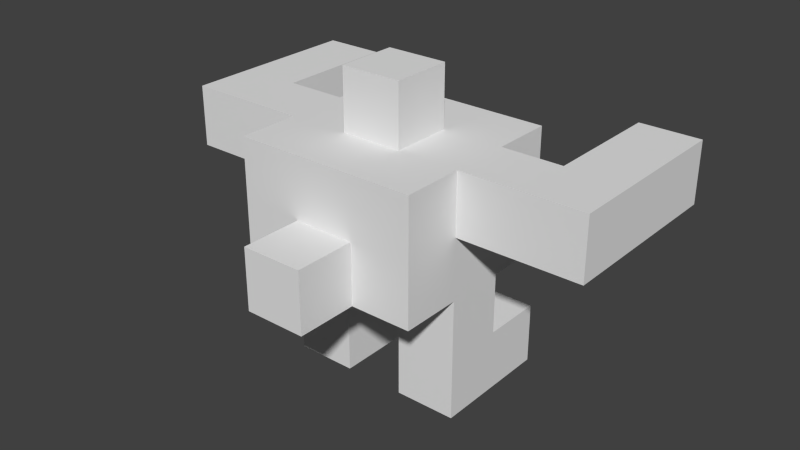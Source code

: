 # Source: Player.blend  (saved by Blender 2.61.0; exported with 4.5.12 LTS)
import bpy
from mathutils import Matrix  # noqa: F401  (used for matrix-valued properties, if any)

bpy.ops.wm.read_factory_settings(use_empty=True)
scene = bpy.context.scene
scene.name = 'Scene'

# ---- collections
col_collection_1 = bpy.data.collections.new('Collection 1'); scene.collection.children.link(col_collection_1)

# ---- world
world_world = bpy.data.worlds.new('World'); scene.world = world_world
world_world.color = (0.05088, 0.05088, 0.05088)
world_world.use_sun_shadow = False
world_world.sun_shadow_jitter_overblur = 0.0
world_world.cycles.sampling_method = 'MANUAL'
world_world.cycles.sample_map_resolution = 256

# ---- meshes
me_cube = bpy.data.meshes.new('Cube')
me_cube.from_pydata([(3.0, 1.0, 2.0), (3.0, -1.0, 2.0), (1.0, -1.0, 2.0), (1.0, 1.0, 2.0), (3.0, 1.0, 4.0), (3.0, -1.0, 4.0), (1.0, -1.0, 4.0), (1.0, 1.0, 4.0), (3.0, 1.0, 6.0), (3.0, -1.0, 6.0), (-1.0, -1.0, 4.0), (-1.0, 1.0, 4.0), (-3.0, -1.0, 4.0), (-3.0, 1.0, 4.0), (-3.0, 1.0, 6.0), (-3.0, -1.0, 6.0), (-3.0, 1.0, 2.0), (-1.0, 1.0, 2.0), (-3.0, -1.0, 2.0), (-1.0, -1.0, 2.0), (-1.0, 3.0, 6.0), (-3.0, 3.0, 6.0), (-3.0, 3.0, 4.0), (-1.0, 3.0, 4.0), (1.0, 3.0, 4.0), (1.0, 3.0, 6.0), (3.0, 3.0, 6.0), (3.0, 3.0, 4.0), (-3.0, -3.0, 6.0), (-3.0, -3.0, 4.0), (-1.0, -3.0, 6.0), (-1.0, -3.0, 4.0), (1.0, -3.0, 4.0), (1.0, -3.0, 6.0), (3.0, -3.0, 6.0), (3.0, -3.0, 4.0), (-1.0, 1.0, 0.0), (-1.0, -1.0, 0.0), (-3.0, -1.0, 0.0), (-3.0, 1.0, 0.0), (1.0, -1.0, 0.0), (1.0, 1.0, 0.0), (3.0, 1.0, 0.0), (3.0, -1.0, 0.0), (3.0, 3.0, 0.0), (1.0, 3.0, 0.0), (3.0, 3.0, 2.0), (1.0, 3.0, 2.0), (-1.0, 3.0, 0.0), (-3.0, 3.0, 0.0), (-3.0, 3.0, 2.0), (-1.0, 3.0, 2.0), (3.0, -3.0, 8.0), (3.0, -1.0, 8.0), (1.0, -3.0, 8.0), (-1.0, -3.0, 8.0), (-3.0, -3.0, 8.0), (-3.0, -1.0, 8.0), (1.0, 3.0, 8.0), (3.0, 3.0, 8.0), (3.0, 1.0, 8.0), (-1.0, 3.0, 8.0), (-3.0, 1.0, 8.0), (-3.0, 3.0, 8.0), (1.0, -1.0, 8.0), (-1.0, -1.0, 8.0), (1.0, 1.0, 8.0), (-1.0, 1.0, 8.0), (5.0, -1.0, 8.0), (5.0, 1.0, 8.0), (5.0, 1.0, 6.0), (5.0, -1.0, 6.0), (-5.0, 1.0, 8.0), (-5.0, -1.0, 8.0), (-5.0, 1.0, 6.0), (-5.0, -1.0, 6.0), (7.0, -1.0, 6.0), (7.0, 1.0, 6.0), (7.0, -1.0, 8.0), (7.0, 1.0, 8.0), (7.0, 3.0, 6.0), (7.0, 3.0, 8.0), (5.0, 3.0, 8.0), (5.0, 3.0, 6.0), (5.0, 5.0, 8.0), (5.0, 5.0, 6.0), (7.0, 5.0, 6.0), (7.0, 5.0, 8.0), (-7.0, 1.0, 6.0), (-7.0, -1.0, 6.0), (-7.0, -1.0, 8.0), (-7.0, 1.0, 8.0), (-5.0, 3.0, 8.0), (-7.0, 3.0, 8.0), (-7.0, 3.0, 6.0), (-5.0, 3.0, 6.0), (-5.0, 5.0, 8.0), (-5.0, 5.0, 6.0), (-7.0, 5.0, 6.0), (-7.0, 5.0, 8.0), (1.0, 1.0, 10.0), (1.0, -1.0, 10.0), (-1.0, 1.0, 10.0), (-1.0, -1.0, 10.0), (1.0, -5.0, 4.0), (1.0, -5.0, 6.0), (-1.0, -5.0, 6.0), (-1.0, -5.0, 4.0)], [], [(0, 4, 5, 1), (1, 5, 6, 2), (2, 6, 7, 3), (4, 0, 3, 7), (5, 4, 8, 9), (7, 6, 10, 11), (13, 12, 15, 14), (13, 11, 17, 16), (12, 13, 16, 18), (10, 12, 18, 19), (11, 10, 19, 17), (13, 14, 21, 22), (11, 13, 22, 23), (7, 11, 23, 24), (8, 4, 27, 26), (4, 7, 24, 27), (20, 23, 22, 21), (25, 24, 23, 20), (27, 24, 25, 26), (15, 12, 29, 28), (12, 10, 31, 29), (10, 6, 32, 31), (5, 9, 34, 35), (6, 5, 35, 32), (31, 30, 28, 29), (32, 35, 34, 33), (17, 19, 37, 36), (19, 18, 38, 37), (18, 16, 39, 38), (2, 3, 41, 40), (0, 1, 43, 42), (1, 2, 40, 43), (36, 37, 38, 39), (42, 43, 40, 41), (42, 41, 45, 44), (0, 42, 44, 46), (41, 3, 47, 45), (36, 39, 49, 48), (39, 16, 50, 49), (17, 36, 48, 51), (16, 17, 51, 50), (3, 0, 46, 47), (47, 46, 44, 45), (50, 51, 48, 49), (34, 9, 53, 52), (33, 34, 52, 54), (30, 33, 54, 55), (28, 30, 55, 56), (15, 28, 56, 57), (26, 25, 58, 59), (8, 26, 59, 60), (25, 20, 61, 58), (21, 14, 62, 63), (20, 21, 63, 61), (53, 64, 54, 52), (64, 65, 55, 54), (65, 57, 56, 55), (66, 60, 59, 58), (67, 66, 58, 61), (62, 67, 61, 63), (65, 67, 62, 57), (60, 66, 64, 53), (60, 53, 68, 69), (8, 60, 69, 70), (53, 9, 71, 68), (9, 8, 70, 71), (57, 62, 72, 73), (62, 14, 74, 72), (15, 57, 73, 75), (14, 15, 75, 74), (71, 70, 77, 76), (68, 71, 76, 78), (69, 68, 78, 79), (76, 77, 79, 78), (79, 77, 80, 81), (69, 79, 81, 82), (77, 70, 83, 80), (70, 69, 82, 83), (83, 82, 84, 85), (80, 83, 85, 86), (82, 81, 87, 84), (81, 80, 86, 87), (85, 84, 87, 86), (74, 75, 89, 88), (75, 73, 90, 89), (73, 72, 91, 90), (88, 89, 90, 91), (91, 72, 92, 93), (88, 91, 93, 94), (74, 88, 94, 95), (72, 74, 95, 92), (92, 95, 97, 96), (95, 94, 98, 97), (94, 93, 99, 98), (93, 92, 96, 99), (96, 97, 98, 99), (64, 66, 100, 101), (67, 65, 103, 102), (66, 67, 102, 100), (65, 64, 101, 103), (101, 100, 102, 103), (32, 33, 105, 104), (30, 31, 107, 106), (33, 30, 106, 105), (31, 32, 104, 107), (104, 105, 106, 107)])
me_cube.use_remesh_preserve_volume = False
me_cube.use_remesh_preserve_attributes = False
me_cube.use_mirror_vertex_groups = False
me_cube.update()
arm_armature = bpy.data.armatures.new('Armature')  # bones are not reproduced

# ---- objects
ob_armature = bpy.data.objects.new('Armature', arm_armature)
ob_player = bpy.data.objects.new('Player', me_cube)

# ---- transforms, parenting, visibility, modifiers, constraints
ob_armature.location = (0.0, 0.0, 2.0)
ob_armature.show_name = True
ob_armature.lineart.crease_threshold = 0.0
ob_player.parent = ob_armature
ob_player.matrix_parent_inverse = Matrix(((1.0, 0.0, 0.0, -0.0), (0.0, 1.0, 0.0, -0.0), (0.0, 0.0, 1.0, -2.0), (0.0, 0.0, 0.0, 1.0)))
ob_player.location = (0.0, 0.0, 0.0)
ob_player.scale = (0.5, 0.5, 0.5)
ob_player.lineart.crease_threshold = 0.0
_vg = ob_player.vertex_groups.new(name='Root')
for _i, _w in zip([20, 21, 23, 24, 25, 26, 27, 58, 59, 61], [0.182, 0.02521, 0.04491, 0.0499, 0.1822, 0.02292, 0.009443, 0.04629, 0.007511, 0.04389]): _vg.add([_i], _w, 'REPLACE')
_vg = ob_player.vertex_groups.new(name='Back')
for _i, _w in zip([20, 21, 23, 24, 25, 26, 27, 58, 59, 61], [0.182, 0.02521, 0.04491, 0.0499, 0.1822, 0.02292, 0.009443, 0.04629, 0.007511, 0.04389]): _vg.add([_i], _w, 'REPLACE')
_vg = ob_player.vertex_groups.new(name='Shoulder_L')
for _i, _w in zip([5, 8, 9, 20, 24, 25, 26, 27, 33, 34, 35, 52, 53, 54, 55, 56, 58, 59, 60, 61, 63, 64, 65, 66, 67, 68, 69, 71, 100, 101, 102, 103], [0.02289, 0.07225, 0.4042, 0.02688, 0.05899, 0.2252, 0.1093, 0.0604, 0.07304, 0.2072, 0.05454, 0.5705, 0.4892, 0.5476, 0.1265, 0.04537, 0.5432, 0.3727, 0.4657, 0.1284, 0.02241, 0.7701, 0.07247, 0.7901, 0.08047, 0.04512, 0.0255, 0.02773, 0.1426, 0.1385, 0.0258, 0.02343]): _vg.add([_i], _w, 'REPLACE')
_vg = ob_player.vertex_groups.new(name='Arm_L')
for _i, _w in zip([5, 8, 9, 26, 34, 35, 52, 53, 54, 58, 59, 60, 64, 66, 68, 69, 70, 71, 76, 77, 78, 79, 82], [0.02561, 0.07746, 0.4447, 0.03598, 0.1227, 0.02078, 0.1568, 0.4769, 0.03334, 0.03782, 0.1807, 0.4552, 0.03842, 0.02769, 0.8805, 0.7612, 0.1223, 0.8282, 0.4898, 0.06342, 0.4986, 0.1155, 0.06708]): _vg.add([_i], _w, 'REPLACE')
_vg = ob_player.vertex_groups.new(name='ForeArm_L')
for _i, _w in zip([8, 68, 69, 70, 71, 76, 77, 78, 79, 80, 81, 83], [0.05518, 0.05915, 0.1143, 0.7328, 0.1079, 0.4933, 0.8358, 0.4846, 0.7854, 0.08316, 0.0754, 0.07096]): _vg.add([_i], _w, 'REPLACE')
_vg = ob_player.vertex_groups.new(name='Hand_L')
for _i, _w in zip([69, 70, 77, 79, 80, 81, 82, 83, 84, 85, 86, 87], [0.07735, 0.07639, 0.09378, 0.09387, 0.9074, 0.9074, 0.906, 0.9059, 0.9804, 0.9806, 0.9806, 0.9808]): _vg.add([_i], _w, 'REPLACE')
_vg = ob_player.vertex_groups.new(name='Shoulder_R')
for _i, _w in zip([13, 14, 15, 20, 21, 22, 23, 25, 28, 30, 52, 54, 55, 56, 57, 58, 59, 61, 62, 63, 64, 65, 66, 67, 72, 73, 74, 100, 101, 102, 103], [0.02173, 0.4042, 0.06952, 0.2406, 0.2161, 0.07934, 0.06461, 0.03297, 0.07331, 0.05595, 0.01437, 0.1163, 0.5041, 0.3474, 0.4649, 0.138, 0.05357, 0.5828, 0.4894, 0.5813, 0.07882, 0.784, 0.07222, 0.7718, 0.03034, 0.03694, 0.01586, 0.02328, 0.02502, 0.1386, 0.1416]): _vg.add([_i], _w, 'REPLACE')
_vg = ob_player.vertex_groups.new(name='Arm_R')
for _i, _w in zip([13, 14, 15, 21, 22, 28, 55, 56, 57, 61, 62, 63, 65, 67, 72, 73, 74, 75, 88, 89, 90, 91, 95], [0.02106, 0.4408, 0.1309, 0.1057, 0.02638, 0.05064, 0.03977, 0.1852, 0.4601, 0.02722, 0.4434, 0.1437, 0.02932, 0.03293, 0.1483, 0.8292, 0.76, 0.8514, 0.1153, 0.4959, 0.4898, 0.06567, 0.06717]): _vg.add([_i], _w, 'REPLACE')
_vg = ob_player.vertex_groups.new(name='ForeArm_R')
for _i, _w in zip([62, 72, 73, 74, 75, 88, 89, 90, 91, 92, 93, 94], [0.01802, 0.7313, 0.1075, 0.1142, 0.05929, 0.7854, 0.4846, 0.4933, 0.8356, 0.07083, 0.08314, 0.07539]): _vg.add([_i], _w, 'REPLACE')
_vg = ob_player.vertex_groups.new(name='Hand_R')
for _i, _w in zip([72, 74, 88, 91, 92, 93, 94, 95, 96, 97, 98, 99], [0.07623, 0.0774, 0.09388, 0.09377, 0.9059, 0.9074, 0.9074, 0.906, 0.9806, 0.9804, 0.9808, 0.9806]): _vg.add([_i], _w, 'REPLACE')
_vg = ob_player.vertex_groups.new(name='Head')
for _i, _w in zip([64, 65, 66, 67, 100, 101, 102, 103], [0.07522, 0.06956, 0.0685, 0.07539, 0.8061, 0.8085, 0.8085, 0.8062]): _vg.add([_i], _w, 'REPLACE')
_vg = ob_player.vertex_groups.new(name='Hip_L')
for _i, _w in zip([2, 3, 4, 5, 6, 7, 8, 9, 10, 11, 20, 22, 23, 24, 25, 26, 27, 32, 34, 35, 58, 59, 70], [0.06698, 0.02265, 0.1104, 0.08339, 0.7202, 0.7245, 0.3599, 0.008234, 0.05781, 0.07139, 0.03145, 0.02234, 0.1215, 0.5125, 0.2499, 0.3647, 0.3292, 0.07123, 0.05233, 0.222, 0.08073, 0.1567, 0.002241]): _vg.add([_i], _w, 'REPLACE')
_vg = ob_player.vertex_groups.new(name='Leg_L.001')
for _i, _w in zip([0, 1, 4, 5, 6, 7, 8, 9, 24, 25, 26, 27, 34, 35, 58, 59, 60, 70], [0.02843, 0.06558, 0.7525, 0.7037, 0.05661, 0.07189, 0.4082, 0.06782, 0.1035, 0.04896, 0.35, 0.402, 0.04526, 0.1652, 0.02388, 0.1376, 0.002012, 0.00967]): _vg.add([_i], _w, 'REPLACE')
_vg = ob_player.vertex_groups.new(name='Leg_L.002')
for _i, _w in zip([0, 1, 2, 3, 4, 5, 6, 7, 40, 41, 42, 43, 44, 45, 46, 47], [0.4523, 0.8127, 0.8124, 0.4544, 0.03706, 0.07191, 0.06588, 0.04028, 0.4901, 0.09192, 0.09172, 0.49, 0.009903, 0.01041, 0.08337, 0.08286]): _vg.add([_i], _w, 'REPLACE')
_vg = ob_player.vertex_groups.new(name='Foot_L.003')
for _i, _w in zip([0, 1, 2, 3, 4, 7, 40, 41, 42, 43, 44, 45, 46, 47], [0.4974, 0.09513, 0.09508, 0.4976, 0.03452, 0.03811, 0.4997, 0.9023, 0.9023, 0.4997, 0.9675, 0.9673, 0.9076, 0.9084]): _vg.add([_i], _w, 'REPLACE')
_vg = ob_player.vertex_groups.new(name='Hip_R')
for _i, _w in zip([6, 7, 10, 11, 12, 13, 14, 15, 17, 19, 20, 21, 22, 23, 24, 25, 27, 28, 29, 30, 31, 55, 56, 61, 63, 75], [0.05678, 0.07272, 0.7172, 0.7282, 0.1011, 0.098, 0.04041, 0.3556, 0.05846, 0.06645, 0.2486, 0.3148, 0.4919, 0.5599, 0.1382, 0.03473, 0.05504, 0.2961, 0.1141, 0.02492, 0.06915, 0.01083, 0.1163, 0.06884, 0.09572, 0.01143]): _vg.add([_i], _w, 'REPLACE')
_vg = ob_player.vertex_groups.new(name='Leg_R.001')
for _i, _w in zip([10, 11, 12, 13, 14, 15, 16, 18, 20, 21, 22, 23, 28, 29, 30, 31, 55, 56, 57, 63, 75], [0.05995, 0.0682, 0.73, 0.7297, 0.08063, 0.4063, 0.05756, 0.06713, 0.01689, 0.2419, 0.261, 0.06981, 0.3278, 0.2658, 0.02336, 0.007568, 0.01514, 0.1285, 0.0006192, 0.06593, 0.02054]): _vg.add([_i], _w, 'REPLACE')
_vg = ob_player.vertex_groups.new(name='Leg_R.002')
for _i, _w in zip([10, 11, 12, 16, 17, 18, 19, 36, 37, 38, 39, 48, 50, 51], [0.07037, 0.06563, 0.0706, 0.1153, 0.7339, 0.7929, 0.8411, 0.1145, 0.4945, 0.4861, 0.06345, 0.02413, 0.02434, 0.1192]): _vg.add([_i], _w, 'REPLACE')
_vg = ob_player.vertex_groups.new(name='Foot_R.003')
for _i, _w in zip([13, 16, 17, 18, 19, 36, 37, 38, 39, 48, 49, 50, 51], [0.06145, 0.8069, 0.1875, 0.116, 0.06711, 0.8767, 0.495, 0.5036, 0.9279, 0.959, 0.9758, 0.9488, 0.8665]): _vg.add([_i], _w, 'REPLACE')
_vg = ob_player.vertex_groups.new(name='Tail')
for _i, _w in zip([5, 9, 28, 29, 30, 31, 32, 33, 34, 35, 52, 54, 55, 56, 104, 105, 106, 107], [0.002201, 0.008909, 0.1188, 0.0412, 0.6474, 0.06281, 0.07915, 0.6799, 0.4688, 0.3009, 0.1636, 0.1905, 0.1751, 0.09989, 0.01807, 0.1226, 0.1169, 0.01308]): _vg.add([_i], _w, 'REPLACE')
_vg = ob_player.vertex_groups.new(name='TailTip')
for _i, _w in zip([6, 10, 12, 28, 29, 30, 31, 32, 33, 34, 35, 52, 54, 55, 56, 104, 105, 106, 107], [0.06241, 0.06573, 0.04137, 0.1115, 0.5015, 0.1832, 0.8047, 0.7941, 0.1788, 0.07658, 0.1915, 0.01253, 0.04876, 0.05395, 0.05627, 0.939, 0.8477, 0.8499, 0.94]): _vg.add([_i], _w, 'REPLACE')
_m = ob_player.modifiers.new('Armature', 'ARMATURE')
_m.object = ob_armature
_m.use_bone_envelopes = True

# ---- collection membership
col_collection_1.objects.link(ob_armature)
col_collection_1.objects.link(ob_player)

# ---- scene / render settings (as saved in the file)
scene.frame_start = 1; scene.frame_end = 250; scene.frame_set(10)
scene.render.engine = 'BLENDER_EEVEE_NEXT'
scene.render.image_settings.color_mode = 'RGB'
scene.render.image_settings.compression = 90
scene.render.resolution_percentage = 50
scene.render.dither_intensity = 0.0
scene.render.bake_margin = 2
scene.render.bake_bias = 0.0
scene.cycles.use_denoising = False
scene.cycles.samples = 10
scene.cycles.sampling_pattern = 'TABULATED_SOBOL'
scene.cycles.light_sampling_threshold = 0.0
scene.cycles.use_adaptive_sampling = False
scene.cycles.use_light_tree = False
scene.cycles.blur_glossy = 0.0
scene.cycles.volume_bounces = 1
scene.cycles.pixel_filter_type = 'GAUSSIAN'
scene.cycles.sample_clamp_indirect = 0.0
scene.view_settings.view_transform = 'Standard'
bpy.context.view_layer.update()

# ---- added for rendering (the .blend has no active camera and no usable light): camera, sun
cam_auto = bpy.data.cameras.new('AutoCamera')
cam_auto.lens = 50.0
cam_auto.sensor_width = 36.0
cam_auto.clip_end = 1000.0
ob_auto_camera = bpy.data.objects.new('AutoCamera', cam_auto)
scene.collection.objects.link(ob_auto_camera)
ob_auto_camera.location = (9.40888, -11.1606, 9.98028)
ob_auto_camera.rotation_euler = (1.09748, -7.21219e-08, 0.694738)
scene.camera = ob_auto_camera
light_auto_sun = bpy.data.lights.new('AutoSun', 'SUN')
light_auto_sun.energy = 3.0
light_auto_sun.angle = 0.0523599
ob_auto_sun = bpy.data.objects.new('AutoSun', light_auto_sun)
scene.collection.objects.link(ob_auto_sun)
ob_auto_sun.rotation_euler = (0.872665, 0.174533, 0.523599)
bpy.context.view_layer.update()
